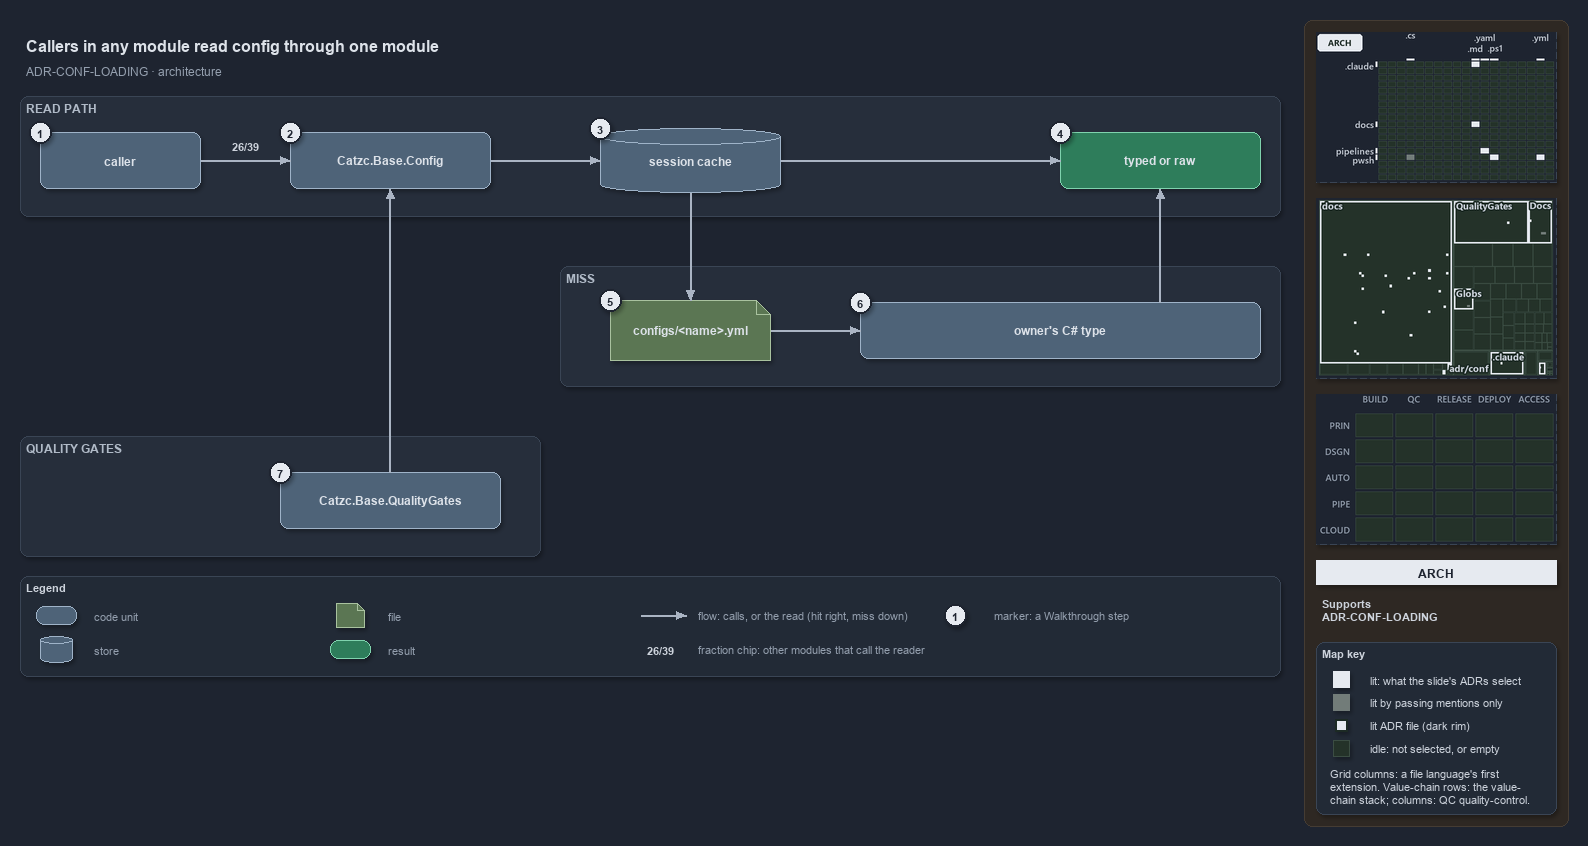

The diagram above was exported from draw.io. Its source (the exported page's mxGraphModel, read from the mxfile embedded in the PNG):
<mxGraphModel dx="1024" dy="768" grid="0" gridSize="10" guides="1" tooltips="1" connect="1" arrows="1" fold="1" page="1" pageScale="1" pageWidth="1572" pageHeight="700" background="#1E2430" math="0" shadow="1">
  <root>
    <mxCell id="0" />
    <mxCell id="1" parent="0" />
    <mxCell id="sidebar-bg" value="" style="rounded=1;arcSize=2;html=1;fillColor=#2E2823;strokeColor=#453C33;shadow=0;" vertex="1" parent="1">
      <mxGeometry x="1304" y="4" width="264" height="806" as="geometry" />
    </mxCell>
    <mxCell id="title" value="Callers in any module read config through one module" style="text;html=1;align=left;verticalAlign=middle;fontSize=16;fontStyle=1;fontColor=#DDE2E9;" vertex="1" parent="1">
      <mxGeometry x="20" y="14" width="1260" height="30" as="geometry" />
    </mxCell>
    <mxCell id="subtitle" value="ADR-CONF-LOADING &amp;#183; architecture" style="text;html=1;align=left;verticalAlign=middle;fontSize=12;fontColor=#949FAE;" vertex="1" parent="1">
      <mxGeometry x="20" y="44" width="1240" height="20" as="geometry" />
    </mxCell>
    <mxCell id="band-read" value="READ PATH" style="rounded=1;html=1;arcSize=3;fillColor=#262E3B;strokeColor=#3A4555;verticalAlign=top;align=left;spacingLeft=8;fontStyle=1;fontSize=12;fontColor=#B0BAC7;" vertex="1" parent="1">
      <mxGeometry x="20" y="80" width="1260" height="120" as="geometry" />
    </mxCell>
    <mxCell id="band-miss" value="MISS" style="rounded=1;html=1;arcSize=3;fillColor=#262E3B;strokeColor=#3A4555;verticalAlign=top;align=left;spacingLeft=8;fontStyle=1;fontSize=12;fontColor=#B0BAC7;" vertex="1" parent="1">
      <mxGeometry x="560" y="250" width="720" height="120" as="geometry" />
    </mxCell>
    <mxCell id="band-gates" value="QUALITY GATES" style="rounded=1;html=1;arcSize=3;fillColor=#262E3B;strokeColor=#3A4555;verticalAlign=top;align=left;spacingLeft=8;fontStyle=1;fontSize=12;fontColor=#B0BAC7;" vertex="1" parent="1">
      <mxGeometry x="20" y="420" width="520" height="120" as="geometry" />
    </mxCell>
    <mxCell id="caller" value="&lt;b&gt;caller&lt;/b&gt;" style="rounded=1;whiteSpace=wrap;html=1;arcSize=20;fillColor=#4E6378;strokeColor=#9FB3C8;fontSize=12;fontColor=#DDE2E9;" vertex="1" parent="1">
      <mxGeometry x="40" y="116" width="160" height="56" as="geometry" />
    </mxCell>
    <mxCell id="config" value="&lt;b&gt;Catzc.Base.Config&lt;/b&gt;" style="rounded=1;whiteSpace=wrap;html=1;arcSize=20;fillColor=#4E6378;strokeColor=#9FB3C8;fontSize=12;fontColor=#DDE2E9;" vertex="1" parent="1">
      <mxGeometry x="290" y="116" width="200" height="56" as="geometry" />
    </mxCell>
    <mxCell id="cache" value="&lt;b&gt;session cache&lt;/b&gt;" style="shape=cylinder3;boundedLbl=1;backgroundOutline=1;size=8;whiteSpace=wrap;html=1;fillColor=#4E6378;strokeColor=#9FB3C8;fontSize=12;fontColor=#DDE2E9;" vertex="1" parent="1">
      <mxGeometry x="600" y="112" width="180" height="64" as="geometry" />
    </mxCell>
    <mxCell id="typed" value="&lt;b&gt;typed or raw&lt;/b&gt;" style="rounded=1;whiteSpace=wrap;html=1;arcSize=20;fillColor=#2E7D5B;strokeColor=#7FD3AE;fontColor=#DDE2E9;fontSize=12;" vertex="1" parent="1">
      <mxGeometry x="1060" y="116" width="200" height="56" as="geometry" />
    </mxCell>
    <mxCell id="file" value="&lt;b&gt;configs/&amp;lt;name&amp;gt;.yml&lt;/b&gt;" style="shape=note;size=14;whiteSpace=wrap;html=1;fillColor=#5B7653;strokeColor=#A9C29F;fontSize=12;fontColor=#DDE2E9;" vertex="1" parent="1">
      <mxGeometry x="610" y="284" width="160" height="60" as="geometry" />
    </mxCell>
    <mxCell id="ctype" value="&lt;b&gt;owner's C# type&lt;/b&gt;" style="rounded=1;whiteSpace=wrap;html=1;arcSize=20;fillColor=#4E6378;strokeColor=#9FB3C8;fontSize=12;fontColor=#DDE2E9;" vertex="1" parent="1">
      <mxGeometry x="860" y="286" width="400" height="56" as="geometry" />
    </mxCell>
    <mxCell id="qg" value="&lt;b&gt;Catzc.Base.QualityGates&lt;/b&gt;" style="rounded=1;whiteSpace=wrap;html=1;arcSize=20;fillColor=#4E6378;strokeColor=#9FB3C8;fontSize=12;fontColor=#DDE2E9;" vertex="1" parent="1">
      <mxGeometry x="280" y="456" width="220" height="56" as="geometry" />
    </mxCell>
    <mxCell id="p-caller-config-a" value="" style="text;html=1;strokeColor=none;fillColor=none;" vertex="1" parent="1">
      <mxGeometry x="200" y="144" width="1" height="1" as="geometry" />
    </mxCell>
    <mxCell id="p-caller-config-b" value="" style="text;html=1;strokeColor=none;fillColor=none;" vertex="1" parent="1">
      <mxGeometry x="290" y="144" width="1" height="1" as="geometry" />
    </mxCell>
    <mxCell id="edge-caller-config" value="" style="edgeStyle=orthogonalEdgeStyle;rounded=1;html=1;fontSize=10;endArrow=block;strokeColor=#AAB4C3;fontColor=#CDD3DC;shadow=0;" edge="1" parent="1" source="p-caller-config-a" target="p-caller-config-b">
      <mxGeometry relative="1" as="geometry" />
    </mxCell>
    <mxCell id="fraction-callers" value="&lt;b&gt;26/39&lt;/b&gt;" style="text;html=1;align=center;verticalAlign=middle;fontSize=11;fontColor=#CDD3DC;fillColor=#262E3B;strokeColor=none;" vertex="1" parent="1">
      <mxGeometry x="222" y="120" width="46" height="18" as="geometry" />
    </mxCell>
    <mxCell id="p-config-cache-a" value="" style="text;html=1;strokeColor=none;fillColor=none;" vertex="1" parent="1">
      <mxGeometry x="490" y="144" width="1" height="1" as="geometry" />
    </mxCell>
    <mxCell id="p-config-cache-b" value="" style="text;html=1;strokeColor=none;fillColor=none;" vertex="1" parent="1">
      <mxGeometry x="600" y="144" width="1" height="1" as="geometry" />
    </mxCell>
    <mxCell id="edge-config-cache" value="" style="edgeStyle=orthogonalEdgeStyle;rounded=1;html=1;fontSize=10;endArrow=block;strokeColor=#AAB4C3;fontColor=#CDD3DC;shadow=0;" edge="1" parent="1" source="p-config-cache-a" target="p-config-cache-b">
      <mxGeometry relative="1" as="geometry" />
    </mxCell>
    <mxCell id="p-cache-typed-a" value="" style="text;html=1;strokeColor=none;fillColor=none;" vertex="1" parent="1">
      <mxGeometry x="780" y="144" width="1" height="1" as="geometry" />
    </mxCell>
    <mxCell id="p-cache-typed-b" value="" style="text;html=1;strokeColor=none;fillColor=none;" vertex="1" parent="1">
      <mxGeometry x="1060" y="144" width="1" height="1" as="geometry" />
    </mxCell>
    <mxCell id="edge-cache-typed" value="" style="edgeStyle=orthogonalEdgeStyle;rounded=1;html=1;fontSize=10;endArrow=block;strokeColor=#AAB4C3;fontColor=#CDD3DC;shadow=0;" edge="1" parent="1" source="p-cache-typed-a" target="p-cache-typed-b">
      <mxGeometry relative="1" as="geometry" />
    </mxCell>
    <mxCell id="p-cache-file-a" value="" style="text;html=1;strokeColor=none;fillColor=none;" vertex="1" parent="1">
      <mxGeometry x="690" y="176" width="1" height="1" as="geometry" />
    </mxCell>
    <mxCell id="p-cache-file-b" value="" style="text;html=1;strokeColor=none;fillColor=none;" vertex="1" parent="1">
      <mxGeometry x="690" y="284" width="1" height="1" as="geometry" />
    </mxCell>
    <mxCell id="edge-cache-file" value="" style="edgeStyle=orthogonalEdgeStyle;rounded=1;html=1;fontSize=10;endArrow=block;strokeColor=#AAB4C3;fontColor=#CDD3DC;shadow=0;" edge="1" parent="1" source="p-cache-file-a" target="p-cache-file-b">
      <mxGeometry relative="1" as="geometry" />
    </mxCell>
    <mxCell id="p-file-ctype-a" value="" style="text;html=1;strokeColor=none;fillColor=none;" vertex="1" parent="1">
      <mxGeometry x="770" y="314" width="1" height="1" as="geometry" />
    </mxCell>
    <mxCell id="p-file-ctype-b" value="" style="text;html=1;strokeColor=none;fillColor=none;" vertex="1" parent="1">
      <mxGeometry x="860" y="314" width="1" height="1" as="geometry" />
    </mxCell>
    <mxCell id="edge-file-ctype" value="" style="edgeStyle=orthogonalEdgeStyle;rounded=1;html=1;fontSize=10;endArrow=block;strokeColor=#AAB4C3;fontColor=#CDD3DC;shadow=0;" edge="1" parent="1" source="p-file-ctype-a" target="p-file-ctype-b">
      <mxGeometry relative="1" as="geometry" />
    </mxCell>
    <mxCell id="p-ctype-typed-a" value="" style="text;html=1;strokeColor=none;fillColor=none;" vertex="1" parent="1">
      <mxGeometry x="1160" y="286" width="1" height="1" as="geometry" />
    </mxCell>
    <mxCell id="p-ctype-typed-b" value="" style="text;html=1;strokeColor=none;fillColor=none;" vertex="1" parent="1">
      <mxGeometry x="1160" y="172" width="1" height="1" as="geometry" />
    </mxCell>
    <mxCell id="edge-ctype-typed" value="" style="edgeStyle=orthogonalEdgeStyle;rounded=1;html=1;fontSize=10;endArrow=block;strokeColor=#AAB4C3;fontColor=#CDD3DC;shadow=0;" edge="1" parent="1" source="p-ctype-typed-a" target="p-ctype-typed-b">
      <mxGeometry relative="1" as="geometry" />
    </mxCell>
    <mxCell id="p-qg-config-a" value="" style="text;html=1;strokeColor=none;fillColor=none;" vertex="1" parent="1">
      <mxGeometry x="390" y="456" width="1" height="1" as="geometry" />
    </mxCell>
    <mxCell id="p-qg-config-b" value="" style="text;html=1;strokeColor=none;fillColor=none;" vertex="1" parent="1">
      <mxGeometry x="390" y="172" width="1" height="1" as="geometry" />
    </mxCell>
    <mxCell id="edge-qg-config" value="" style="edgeStyle=orthogonalEdgeStyle;rounded=1;html=1;fontSize=10;endArrow=block;strokeColor=#AAB4C3;fontColor=#CDD3DC;shadow=0;" edge="1" parent="1" source="p-qg-config-a" target="p-qg-config-b">
      <mxGeometry relative="1" as="geometry" />
    </mxCell>
    <mxCell id="legend" value="&lt;b&gt;Legend&lt;/b&gt;" style="rounded=1;whiteSpace=wrap;html=1;arcSize=6;fillColor=#222A36;strokeColor=#3A4555;align=left;verticalAlign=top;spacing=8;fontSize=11;fontColor=#CDD3DC;" vertex="1" parent="1">
      <mxGeometry x="20" y="560" width="1260" height="100" as="geometry" />
    </mxCell>
    <mxCell id="legend-0" value="" style="rounded=1;whiteSpace=wrap;html=1;arcSize=20;fillColor=#4E6378;strokeColor=#9FB3C8;fontColor=#DDE2E9;" vertex="1" parent="1">
      <mxGeometry x="36" y="590" width="40" height="18" as="geometry" />
    </mxCell>
    <mxCell id="legend-0-text" value="code unit" style="text;html=1;align=left;verticalAlign=middle;fontSize=11;fontColor=#949FAE;" vertex="1" parent="1">
      <mxGeometry x="88" y="589" width="230" height="20" as="geometry" />
    </mxCell>
    <mxCell id="legend-1" value="" style="shape=cylinder3;boundedLbl=1;backgroundOutline=1;size=4;whiteSpace=wrap;html=1;fillColor=#4E6378;strokeColor=#9FB3C8;fontColor=#DDE2E9;" vertex="1" parent="1">
      <mxGeometry x="40" y="620" width="32" height="26" as="geometry" />
    </mxCell>
    <mxCell id="legend-1-text" value="store" style="text;html=1;align=left;verticalAlign=middle;fontSize=11;fontColor=#949FAE;" vertex="1" parent="1">
      <mxGeometry x="88" y="623" width="230" height="20" as="geometry" />
    </mxCell>
    <mxCell id="legend-2" value="" style="shape=note;size=7;whiteSpace=wrap;html=1;fillColor=#5B7653;strokeColor=#A9C29F;fontColor=#DDE2E9;" vertex="1" parent="1">
      <mxGeometry x="336" y="587" width="28" height="24" as="geometry" />
    </mxCell>
    <mxCell id="legend-2-text" value="file" style="text;html=1;align=left;verticalAlign=middle;fontSize=11;fontColor=#949FAE;" vertex="1" parent="1">
      <mxGeometry x="382" y="589" width="230" height="20" as="geometry" />
    </mxCell>
    <mxCell id="legend-3" value="" style="rounded=1;whiteSpace=wrap;html=1;arcSize=20;fillColor=#2E7D5B;strokeColor=#7FD3AE;fontColor=#DDE2E9;" vertex="1" parent="1">
      <mxGeometry x="330" y="624" width="40" height="18" as="geometry" />
    </mxCell>
    <mxCell id="legend-3-text" value="result" style="text;html=1;align=left;verticalAlign=middle;fontSize=11;fontColor=#949FAE;" vertex="1" parent="1">
      <mxGeometry x="382" y="623" width="230" height="20" as="geometry" />
    </mxCell>
    <mxCell id="legend-4-a" value="" style="text;html=1;strokeColor=none;fillColor=none;" vertex="1" parent="1">
      <mxGeometry x="640" y="599" width="1" height="1" as="geometry" />
    </mxCell>
    <mxCell id="legend-4-b" value="" style="text;html=1;strokeColor=none;fillColor=none;" vertex="1" parent="1">
      <mxGeometry x="686" y="599" width="1" height="1" as="geometry" />
    </mxCell>
    <mxCell id="legend-4" value="" style="edgeStyle=orthogonalEdgeStyle;rounded=1;html=1;endArrow=block;strokeColor=#AAB4C3;fontColor=#CDD3DC;shadow=0;" edge="1" parent="1" source="legend-4-a" target="legend-4-b">
      <mxGeometry relative="1" as="geometry" />
    </mxCell>
    <mxCell id="legend-4-text" value="flow: calls, or the read (hit right, miss down)" style="text;html=1;align=left;verticalAlign=middle;fontSize=11;fontColor=#949FAE;" vertex="1" parent="1">
      <mxGeometry x="692" y="589" width="280" height="20" as="geometry" />
    </mxCell>
    <mxCell id="legend-5" value="&lt;b&gt;26/39&lt;/b&gt;" style="text;html=1;align=center;verticalAlign=middle;fontSize=11;fontColor=#CDD3DC;fillColor=#262E3B;strokeColor=none;" vertex="1" parent="1">
      <mxGeometry x="640" y="624" width="40" height="18" as="geometry" />
    </mxCell>
    <mxCell id="legend-5-text" value="fraction chip: other modules that call the reader" style="text;html=1;align=left;verticalAlign=middle;fontSize=11;fontColor=#949FAE;" vertex="1" parent="1">
      <mxGeometry x="692" y="623" width="280" height="20" as="geometry" />
    </mxCell>
    <mxCell id="legend-6" value="1" style="ellipse;html=1;fillColor=#E6EAF0;strokeColor=#1E2430;strokeWidth=2;fontColor=#1E2430;fontStyle=1;fontSize=11;" vertex="1" parent="1">
      <mxGeometry x="944" y="588" width="22" height="22" as="geometry" />
    </mxCell>
    <mxCell id="legend-6-text" value="marker: a Walkthrough step" style="text;html=1;align=left;verticalAlign=middle;fontSize=11;fontColor=#949FAE;" vertex="1" parent="1">
      <mxGeometry x="988" y="589" width="230" height="20" as="geometry" />
    </mxCell>
    <mxCell id="mark-1" value="1" style="ellipse;html=1;fillColor=#E6EAF0;strokeColor=#1E2430;strokeWidth=2;fontColor=#1E2430;fontStyle=1;fontSize=11;" vertex="1" parent="1">
      <mxGeometry x="29" y="105" width="22" height="22" as="geometry" />
    </mxCell>
    <mxCell id="mark-2" value="2" style="ellipse;html=1;fillColor=#E6EAF0;strokeColor=#1E2430;strokeWidth=2;fontColor=#1E2430;fontStyle=1;fontSize=11;" vertex="1" parent="1">
      <mxGeometry x="279" y="105" width="22" height="22" as="geometry" />
    </mxCell>
    <mxCell id="mark-3" value="3" style="ellipse;html=1;fillColor=#E6EAF0;strokeColor=#1E2430;strokeWidth=2;fontColor=#1E2430;fontStyle=1;fontSize=11;" vertex="1" parent="1">
      <mxGeometry x="589" y="101" width="22" height="22" as="geometry" />
    </mxCell>
    <mxCell id="mark-4" value="4" style="ellipse;html=1;fillColor=#E6EAF0;strokeColor=#1E2430;strokeWidth=2;fontColor=#1E2430;fontStyle=1;fontSize=11;" vertex="1" parent="1">
      <mxGeometry x="1049" y="105" width="22" height="22" as="geometry" />
    </mxCell>
    <mxCell id="mark-5" value="5" style="ellipse;html=1;fillColor=#E6EAF0;strokeColor=#1E2430;strokeWidth=2;fontColor=#1E2430;fontStyle=1;fontSize=11;" vertex="1" parent="1">
      <mxGeometry x="599" y="273" width="22" height="22" as="geometry" />
    </mxCell>
    <mxCell id="mark-6" value="6" style="ellipse;html=1;fillColor=#E6EAF0;strokeColor=#1E2430;strokeWidth=2;fontColor=#1E2430;fontStyle=1;fontSize=11;" vertex="1" parent="1">
      <mxGeometry x="849" y="275" width="22" height="22" as="geometry" />
    </mxCell>
    <mxCell id="mark-7" value="7" style="ellipse;html=1;fillColor=#E6EAF0;strokeColor=#1E2430;strokeWidth=2;fontColor=#1E2430;fontStyle=1;fontSize=11;" vertex="1" parent="1">
      <mxGeometry x="269" y="445" width="22" height="22" as="geometry" />
    </mxCell>
    <mxCell id="minimap-grid" value="" style="shape=image;html=1;imageAspect=0;aspect=fixed;verticalLabelPosition=bottom;strokeColor=#3A4555;dashed=1;fillColor=#222A36;image=data:image/png,(base64 omitted: 11344 chars);" vertex="1" parent="1">
      <mxGeometry x="1316" y="16" width="240" height="150" as="geometry" />
    </mxCell>
    <mxCell id="minimap-tree" value="" style="shape=image;html=1;imageAspect=0;aspect=fixed;verticalLabelPosition=bottom;strokeColor=#3A4555;dashed=1;fillColor=#222A36;image=data:image/png,(base64 omitted: 17124 chars);" vertex="1" parent="1">
      <mxGeometry x="1316" y="182" width="240" height="180" as="geometry" />
    </mxCell>
    <mxCell id="minimap-chain" value="" style="shape=image;html=1;imageAspect=0;aspect=fixed;verticalLabelPosition=bottom;strokeColor=#3A4555;dashed=1;fillColor=#222A36;image=data:image/png,(base64 omitted: 11912 chars);" vertex="1" parent="1">
      <mxGeometry x="1316" y="378" width="240" height="150" as="geometry" />
    </mxCell>
    <mxCell id="lens-badge" value="ARCH" style="rounded=0;whiteSpace=wrap;html=1;align=center;verticalAlign=middle;fontSize=12;fontStyle=1;fontColor=#1E2430;fillColor=#E6EAF0;strokeColor=none;" vertex="1" parent="1">
      <mxGeometry x="1316" y="544" width="240" height="24" as="geometry" />
    </mxCell>
    <mxCell id="supports" value="&lt;b&gt;Supports&lt;/b&gt;&lt;br&gt;ADR-CONF-LOADING" style="text;html=1;whiteSpace=wrap;align=left;verticalAlign=top;fontSize=11;fontColor=#CDD3DC;" vertex="1" parent="1">
      <mxGeometry x="1316" y="576" width="240" height="38" as="geometry" />
    </mxCell>
    <mxCell id="mapkey" value="&lt;b&gt;Map key&lt;/b&gt;" style="rounded=1;arcSize=6;whiteSpace=wrap;html=1;align=left;verticalAlign=top;fontSize=11;fontColor=#CDD3DC;fillColor=#222A36;strokeColor=#3A4555;spacingLeft=8;spacingTop=2;" vertex="1" parent="1">
      <mxGeometry x="1316" y="626" width="240" height="172" as="geometry" />
    </mxCell>
    <mxCell id="mapkey-lit" value="" style="rounded=0;html=1;fillColor=#E6EAF0;strokeColor=#E6EAF0;" vertex="1" parent="1">
      <mxGeometry x="1333.0" y="655.0" width="16" height="16" as="geometry" />
    </mxCell>
    <mxCell id="mapkey-lit-text" value="lit: what the slide's ADRs select" style="text;html=1;align=left;verticalAlign=middle;fontSize=11;fontColor=#CDD3DC;" vertex="1" parent="1">
      <mxGeometry x="1364" y="653" width="184" height="20" as="geometry" />
    </mxCell>
    <mxCell id="mapkey-touched" value="" style="rounded=0;html=1;fillColor=#727C79;strokeColor=#727C79;" vertex="1" parent="1">
      <mxGeometry x="1333.0" y="678.0" width="16" height="16" as="geometry" />
    </mxCell>
    <mxCell id="mapkey-touched-text" value="lit by passing mentions only" style="text;html=1;align=left;verticalAlign=middle;fontSize=11;fontColor=#CDD3DC;" vertex="1" parent="1">
      <mxGeometry x="1364" y="676" width="184" height="20" as="geometry" />
    </mxCell>
    <mxCell id="mapkey-adr" value="" style="rounded=0;html=1;fillColor=#E6EAF0;strokeColor=#1C2A24;strokeWidth=2;" vertex="1" parent="1">
      <mxGeometry x="1335.0" y="703.0" width="12" height="12" as="geometry" />
    </mxCell>
    <mxCell id="mapkey-adr-text" value="lit ADR file (dark rim)" style="text;html=1;align=left;verticalAlign=middle;fontSize=11;fontColor=#CDD3DC;" vertex="1" parent="1">
      <mxGeometry x="1364" y="699" width="184" height="20" as="geometry" />
    </mxCell>
    <mxCell id="mapkey-idle" value="" style="rounded=0;html=1;fillColor=#243229;strokeColor=#3B4D43;" vertex="1" parent="1">
      <mxGeometry x="1333.0" y="724.0" width="16" height="16" as="geometry" />
    </mxCell>
    <mxCell id="mapkey-idle-text" value="idle: not selected, or empty" style="text;html=1;align=left;verticalAlign=middle;fontSize=11;fontColor=#CDD3DC;" vertex="1" parent="1">
      <mxGeometry x="1364" y="722" width="184" height="20" as="geometry" />
    </mxCell>
    <mxCell id="mapkey-codes" value="Grid columns: a file language's first&lt;br&gt;extension. Value-chain rows: the value-&lt;br&gt;chain stack; columns: QC quality-control." style="text;html=1;align=left;verticalAlign=top;whiteSpace=wrap;fontSize=11;fontColor=#CDD3DC;" vertex="1" parent="1">
      <mxGeometry x="1324" y="746" width="224" height="46" as="geometry" />
    </mxCell>
  </root>
</mxGraphModel>